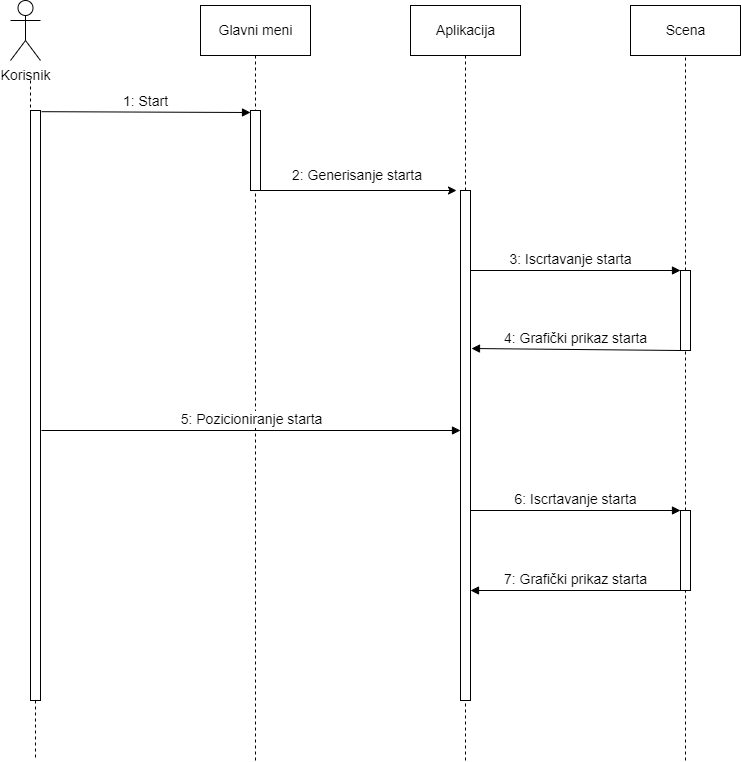

The diagram above was exported from draw.io. Its source (the exported page's mxGraphModel, read from the mxfile embedded in the PNG):
<mxGraphModel dx="1210" dy="536" grid="1" gridSize="10" guides="1" tooltips="1" connect="1" arrows="1" fold="1" page="1" pageScale="1" pageWidth="1100" pageHeight="850" background="none" math="0" shadow="0">
  <root>
    <mxCell id="0" />
    <mxCell id="1" parent="0" />
    <mxCell id="2nw49tP4nnR9B5j--e1M-1" value="Korisnik" style="shape=umlActor;verticalLabelPosition=bottom;verticalAlign=top;html=1;fontSize=14;" vertex="1" parent="1">
      <mxGeometry x="160" y="90" width="30" height="60" as="geometry" />
    </mxCell>
    <mxCell id="2nw49tP4nnR9B5j--e1M-3" value="Glavni meni" style="html=1;fontSize=14;" vertex="1" parent="1">
      <mxGeometry x="350" y="95" width="110" height="50" as="geometry" />
    </mxCell>
    <mxCell id="2nw49tP4nnR9B5j--e1M-4" value="" style="endArrow=none;dashed=1;html=1;rounded=0;fontSize=14;startArrow=none;" edge="1" parent="1" source="2nw49tP4nnR9B5j--e1M-6">
      <mxGeometry width="50" height="50" relative="1" as="geometry">
        <mxPoint x="180" y="170" as="sourcePoint" />
        <mxPoint x="185" y="850" as="targetPoint" />
      </mxGeometry>
    </mxCell>
    <mxCell id="2nw49tP4nnR9B5j--e1M-5" value="" style="endArrow=none;dashed=1;html=1;rounded=0;fontSize=14;exitX=0.5;exitY=1;exitDx=0;exitDy=0;" edge="1" parent="1" source="2nw49tP4nnR9B5j--e1M-3">
      <mxGeometry width="50" height="50" relative="1" as="geometry">
        <mxPoint x="490" y="260" as="sourcePoint" />
        <mxPoint x="405" y="850" as="targetPoint" />
      </mxGeometry>
    </mxCell>
    <mxCell id="2nw49tP4nnR9B5j--e1M-6" value="" style="html=1;points=[];perimeter=orthogonalPerimeter;fontSize=14;" vertex="1" parent="1">
      <mxGeometry x="180" y="200" width="10" height="590" as="geometry" />
    </mxCell>
    <mxCell id="2nw49tP4nnR9B5j--e1M-7" value="" style="endArrow=none;dashed=1;html=1;rounded=0;fontSize=14;" edge="1" parent="1" target="2nw49tP4nnR9B5j--e1M-6">
      <mxGeometry width="50" height="50" relative="1" as="geometry">
        <mxPoint x="180" y="170" as="sourcePoint" />
        <mxPoint x="180" y="1287.5" as="targetPoint" />
      </mxGeometry>
    </mxCell>
    <mxCell id="2nw49tP4nnR9B5j--e1M-8" value="1: Start" style="html=1;verticalAlign=bottom;endArrow=block;rounded=0;fontSize=14;exitX=1.102;exitY=0.002;exitDx=0;exitDy=0;exitPerimeter=0;" edge="1" parent="1" source="2nw49tP4nnR9B5j--e1M-6">
      <mxGeometry width="80" relative="1" as="geometry">
        <mxPoint x="480" y="240" as="sourcePoint" />
        <mxPoint x="400" y="202" as="targetPoint" />
      </mxGeometry>
    </mxCell>
    <mxCell id="2nw49tP4nnR9B5j--e1M-10" value="Aplikacija" style="html=1;fontSize=14;" vertex="1" parent="1">
      <mxGeometry x="560" y="95" width="110" height="50" as="geometry" />
    </mxCell>
    <mxCell id="2nw49tP4nnR9B5j--e1M-11" value="Scena" style="html=1;fontSize=14;" vertex="1" parent="1">
      <mxGeometry x="780" y="95" width="110" height="50" as="geometry" />
    </mxCell>
    <mxCell id="2nw49tP4nnR9B5j--e1M-12" value="" style="endArrow=none;dashed=1;html=1;rounded=0;fontSize=14;entryX=0.5;entryY=1;entryDx=0;entryDy=0;startArrow=none;" edge="1" parent="1" source="2nw49tP4nnR9B5j--e1M-24" target="2nw49tP4nnR9B5j--e1M-10">
      <mxGeometry width="50" height="50" relative="1" as="geometry">
        <mxPoint x="615" y="1290" as="sourcePoint" />
        <mxPoint x="540" y="210" as="targetPoint" />
      </mxGeometry>
    </mxCell>
    <mxCell id="2nw49tP4nnR9B5j--e1M-13" value="" style="endArrow=none;dashed=1;html=1;rounded=0;fontSize=14;entryX=0.5;entryY=1;entryDx=0;entryDy=0;startArrow=none;" edge="1" parent="1" source="2nw49tP4nnR9B5j--e1M-26" target="2nw49tP4nnR9B5j--e1M-11">
      <mxGeometry width="50" height="50" relative="1" as="geometry">
        <mxPoint x="835" y="1290" as="sourcePoint" />
        <mxPoint x="540" y="150" as="targetPoint" />
      </mxGeometry>
    </mxCell>
    <mxCell id="2nw49tP4nnR9B5j--e1M-14" value="" style="html=1;points=[];perimeter=orthogonalPerimeter;fontSize=14;" vertex="1" parent="1">
      <mxGeometry x="400" y="200" width="10" height="80" as="geometry" />
    </mxCell>
    <mxCell id="2nw49tP4nnR9B5j--e1M-16" value="" style="endArrow=classic;html=1;rounded=0;fontSize=14;exitX=1;exitY=1;exitDx=0;exitDy=0;exitPerimeter=0;entryX=-0.398;entryY=0;entryDx=0;entryDy=0;entryPerimeter=0;" edge="1" parent="1" source="2nw49tP4nnR9B5j--e1M-14" target="2nw49tP4nnR9B5j--e1M-24">
      <mxGeometry width="50" height="50" relative="1" as="geometry">
        <mxPoint x="490" y="320" as="sourcePoint" />
        <mxPoint x="620" y="280" as="targetPoint" />
      </mxGeometry>
    </mxCell>
    <mxCell id="2nw49tP4nnR9B5j--e1M-17" value="2: Generisanje starta" style="text;whiteSpace=wrap;html=1;fontSize=14;" vertex="1" parent="1">
      <mxGeometry x="440" y="250" width="160" height="30" as="geometry" />
    </mxCell>
    <mxCell id="2nw49tP4nnR9B5j--e1M-18" value="3: Iscrtavanje starta" style="html=1;verticalAlign=bottom;endArrow=block;rounded=0;fontSize=14;" edge="1" parent="1">
      <mxGeometry width="80" relative="1" as="geometry">
        <mxPoint x="610" y="360" as="sourcePoint" />
        <mxPoint x="830" y="360" as="targetPoint" />
      </mxGeometry>
    </mxCell>
    <mxCell id="2nw49tP4nnR9B5j--e1M-19" value="4: Grafički prikaz starta" style="html=1;verticalAlign=bottom;endArrow=block;rounded=0;fontSize=14;" edge="1" parent="1">
      <mxGeometry width="80" relative="1" as="geometry">
        <mxPoint x="830" y="440" as="sourcePoint" />
        <mxPoint x="621" y="438" as="targetPoint" />
      </mxGeometry>
    </mxCell>
    <mxCell id="2nw49tP4nnR9B5j--e1M-20" value="5: Pozicioniranje starta" style="html=1;verticalAlign=bottom;endArrow=block;rounded=0;fontSize=14;" edge="1" parent="1">
      <mxGeometry width="80" relative="1" as="geometry">
        <mxPoint x="191" y="520" as="sourcePoint" />
        <mxPoint x="610" y="520" as="targetPoint" />
      </mxGeometry>
    </mxCell>
    <mxCell id="2nw49tP4nnR9B5j--e1M-22" value="6: Iscrtavanje starta" style="html=1;verticalAlign=bottom;endArrow=block;rounded=0;fontSize=14;" edge="1" parent="1">
      <mxGeometry width="80" relative="1" as="geometry">
        <mxPoint x="620" y="600" as="sourcePoint" />
        <mxPoint x="830" y="600" as="targetPoint" />
      </mxGeometry>
    </mxCell>
    <mxCell id="2nw49tP4nnR9B5j--e1M-23" value="7: Grafički prikaz starta" style="html=1;verticalAlign=bottom;endArrow=block;rounded=0;fontSize=14;" edge="1" parent="1">
      <mxGeometry width="80" relative="1" as="geometry">
        <mxPoint x="830" y="680" as="sourcePoint" />
        <mxPoint x="620" y="680" as="targetPoint" />
      </mxGeometry>
    </mxCell>
    <mxCell id="2nw49tP4nnR9B5j--e1M-24" value="" style="html=1;points=[];perimeter=orthogonalPerimeter;fontSize=14;" vertex="1" parent="1">
      <mxGeometry x="610" y="280" width="10" height="510" as="geometry" />
    </mxCell>
    <mxCell id="2nw49tP4nnR9B5j--e1M-25" value="" style="endArrow=none;dashed=1;html=1;rounded=0;fontSize=14;entryX=0.5;entryY=1;entryDx=0;entryDy=0;" edge="1" parent="1" target="2nw49tP4nnR9B5j--e1M-24">
      <mxGeometry width="50" height="50" relative="1" as="geometry">
        <mxPoint x="615" y="850" as="sourcePoint" />
        <mxPoint x="615" y="145" as="targetPoint" />
      </mxGeometry>
    </mxCell>
    <mxCell id="2nw49tP4nnR9B5j--e1M-26" value="" style="html=1;points=[];perimeter=orthogonalPerimeter;fontSize=14;" vertex="1" parent="1">
      <mxGeometry x="830" y="360" width="10" height="80" as="geometry" />
    </mxCell>
    <mxCell id="2nw49tP4nnR9B5j--e1M-27" value="" style="endArrow=none;dashed=1;html=1;rounded=0;fontSize=14;entryX=0.5;entryY=1;entryDx=0;entryDy=0;startArrow=none;" edge="1" parent="1" source="2nw49tP4nnR9B5j--e1M-28" target="2nw49tP4nnR9B5j--e1M-26">
      <mxGeometry width="50" height="50" relative="1" as="geometry">
        <mxPoint x="835" y="1290" as="sourcePoint" />
        <mxPoint x="835" y="145" as="targetPoint" />
      </mxGeometry>
    </mxCell>
    <mxCell id="2nw49tP4nnR9B5j--e1M-28" value="" style="html=1;points=[];perimeter=orthogonalPerimeter;fontSize=14;" vertex="1" parent="1">
      <mxGeometry x="830" y="600" width="10" height="80" as="geometry" />
    </mxCell>
    <mxCell id="2nw49tP4nnR9B5j--e1M-29" value="" style="endArrow=none;dashed=1;html=1;rounded=0;fontSize=14;entryX=0.5;entryY=1;entryDx=0;entryDy=0;" edge="1" parent="1" target="2nw49tP4nnR9B5j--e1M-28">
      <mxGeometry width="50" height="50" relative="1" as="geometry">
        <mxPoint x="835" y="850" as="sourcePoint" />
        <mxPoint x="835" y="440" as="targetPoint" />
      </mxGeometry>
    </mxCell>
  </root>
</mxGraphModel>